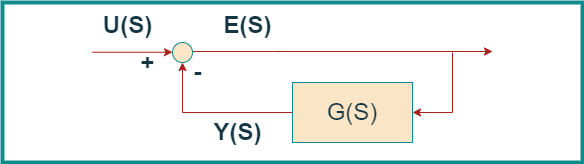

The diagram above was exported from draw.io. Its source (the exported page's mxGraphModel, read from the mxfile embedded in the PNG):
<mxGraphModel dx="1050" dy="557" grid="1" gridSize="10" guides="1" tooltips="1" connect="1" arrows="1" fold="1" page="1" pageScale="1" pageWidth="850" pageHeight="1100" math="0" shadow="0">
  <root>
    <mxCell id="0" />
    <mxCell id="1" parent="0" />
    <mxCell id="DOBkeuejHcrqwA1V4urT-16" value="" style="endArrow=classic;html=1;rounded=0;labelBackgroundColor=none;strokeColor=#A8201A;fontColor=default;" edge="1" parent="1">
      <mxGeometry width="50" height="50" relative="1" as="geometry">
        <mxPoint x="150" y="189.73" as="sourcePoint" />
        <mxPoint x="230" y="189.73" as="targetPoint" />
      </mxGeometry>
    </mxCell>
    <mxCell id="DOBkeuejHcrqwA1V4urT-17" value="" style="endArrow=classic;html=1;rounded=0;labelBackgroundColor=none;strokeColor=#A8201A;fontColor=default;" edge="1" parent="1">
      <mxGeometry width="50" height="50" relative="1" as="geometry">
        <mxPoint x="250" y="189" as="sourcePoint" />
        <mxPoint x="550" y="189" as="targetPoint" />
        <Array as="points">
          <mxPoint x="330" y="189" />
        </Array>
      </mxGeometry>
    </mxCell>
    <mxCell id="DOBkeuejHcrqwA1V4urT-18" value="" style="ellipse;whiteSpace=wrap;html=1;aspect=fixed;labelBackgroundColor=none;fillColor=#FAE5C7;strokeColor=#0F8B8D;fontColor=#143642;" vertex="1" parent="1">
      <mxGeometry x="230" y="180" width="20" height="20" as="geometry" />
    </mxCell>
    <mxCell id="DOBkeuejHcrqwA1V4urT-19" value="" style="endArrow=classic;html=1;rounded=0;labelBackgroundColor=none;strokeColor=#A8201A;fontColor=default;entryX=1;entryY=0.5;entryDx=0;entryDy=0;" edge="1" parent="1" target="DOBkeuejHcrqwA1V4urT-15">
      <mxGeometry width="50" height="50" relative="1" as="geometry">
        <mxPoint x="510" y="190" as="sourcePoint" />
        <mxPoint x="510" y="300" as="targetPoint" />
        <Array as="points">
          <mxPoint x="510" y="250" />
        </Array>
      </mxGeometry>
    </mxCell>
    <mxCell id="DOBkeuejHcrqwA1V4urT-20" value="" style="endArrow=classic;html=1;rounded=0;entryX=0.5;entryY=1;entryDx=0;entryDy=0;labelBackgroundColor=none;strokeColor=#A8201A;fontColor=default;" edge="1" parent="1" target="DOBkeuejHcrqwA1V4urT-18" source="DOBkeuejHcrqwA1V4urT-15">
      <mxGeometry width="50" height="50" relative="1" as="geometry">
        <mxPoint x="570" y="190" as="sourcePoint" />
        <mxPoint x="230" y="260" as="targetPoint" />
        <Array as="points">
          <mxPoint x="240" y="250" />
        </Array>
      </mxGeometry>
    </mxCell>
    <mxCell id="DOBkeuejHcrqwA1V4urT-22" value="&lt;b&gt;&lt;font style=&quot;font-size: 24px;&quot;&gt;U(S)&lt;/font&gt;&lt;/b&gt;" style="text;html=1;align=center;verticalAlign=middle;resizable=0;points=[];autosize=1;strokeColor=none;fillColor=none;labelBackgroundColor=none;fontColor=#143642;" vertex="1" parent="1">
      <mxGeometry x="150" y="143" width="70" height="40" as="geometry" />
    </mxCell>
    <mxCell id="DOBkeuejHcrqwA1V4urT-23" value="&lt;b&gt;&lt;font style=&quot;font-size: 24px;&quot;&gt;-&lt;/font&gt;&lt;/b&gt;" style="text;html=1;align=center;verticalAlign=middle;resizable=0;points=[];autosize=1;strokeColor=none;fillColor=none;labelBackgroundColor=none;fontColor=#143642;" vertex="1" parent="1">
      <mxGeometry x="240" y="190" width="30" height="40" as="geometry" />
    </mxCell>
    <mxCell id="DOBkeuejHcrqwA1V4urT-24" value="&lt;b&gt;&lt;font style=&quot;font-size: 24px;&quot;&gt;+&lt;br&gt;&lt;/font&gt;&lt;/b&gt;" style="text;html=1;align=center;verticalAlign=middle;resizable=0;points=[];autosize=1;strokeColor=none;fillColor=none;labelBackgroundColor=none;fontColor=#143642;" vertex="1" parent="1">
      <mxGeometry x="185" y="180" width="40" height="40" as="geometry" />
    </mxCell>
    <mxCell id="DOBkeuejHcrqwA1V4urT-25" value="&lt;b&gt;&lt;font style=&quot;font-size: 24px;&quot;&gt;E(S)&lt;/font&gt;&lt;/b&gt;" style="text;html=1;align=center;verticalAlign=middle;resizable=0;points=[];autosize=1;strokeColor=none;fillColor=none;labelBackgroundColor=none;fontColor=#143642;" vertex="1" parent="1">
      <mxGeometry x="270" y="143" width="70" height="40" as="geometry" />
    </mxCell>
    <mxCell id="DOBkeuejHcrqwA1V4urT-26" value="" style="rounded=0;whiteSpace=wrap;html=1;fillColor=none;labelBackgroundColor=none;strokeColor=#0F8B8D;fontColor=#143642;strokeWidth=4;" vertex="1" parent="1">
      <mxGeometry x="60" y="140" width="580" height="160" as="geometry" />
    </mxCell>
    <mxCell id="DOBkeuejHcrqwA1V4urT-15" value="&lt;font style=&quot;font-size: 24px;&quot;&gt;G(S)&lt;/font&gt;" style="rounded=0;whiteSpace=wrap;html=1;fillColor=#FAE5C7;strokeColor=#0F8B8D;labelBackgroundColor=none;fontColor=#143642;" vertex="1" parent="1">
      <mxGeometry x="350" y="220" width="120" height="60" as="geometry" />
    </mxCell>
    <mxCell id="DOBkeuejHcrqwA1V4urT-29" value="&lt;b&gt;&lt;font style=&quot;font-size: 24px;&quot;&gt;Y(S)&lt;/font&gt;&lt;/b&gt;" style="text;html=1;align=center;verticalAlign=middle;resizable=0;points=[];autosize=1;strokeColor=none;fillColor=none;labelBackgroundColor=none;fontColor=#143642;" vertex="1" parent="1">
      <mxGeometry x="260" y="250" width="70" height="40" as="geometry" />
    </mxCell>
  </root>
</mxGraphModel>